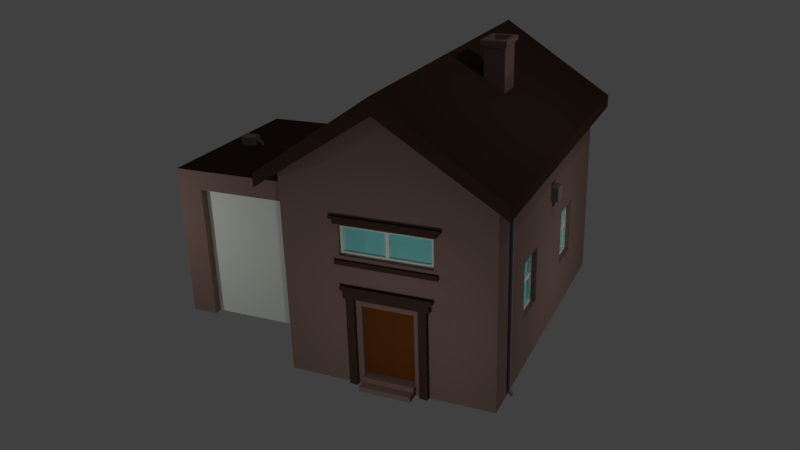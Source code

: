 # Source: house01.blend  (saved by Blender 2.77.0; exported with 4.5.12 LTS)
import bpy
from mathutils import Matrix  # noqa: F401  (used for matrix-valued properties, if any)

bpy.ops.wm.read_factory_settings(use_empty=True)
scene = bpy.context.scene
scene.name = 'Scene'

# ---- collections
col_collection_1 = bpy.data.collections.new('Collection 1'); scene.collection.children.link(col_collection_1)

# ---- materials (node trees are filled in below, after node groups)
mat_wall = bpy.data.materials.new('Wall')
mat_wall.alpha_threshold = 0.0
mat_wall.use_transparent_shadow = False
mat_wall.diffuse_color = (0.274, 0.176, 0.148, 1.0)
mat_wall.roughness = 0.5
mat_wall.line_color = (0.0, 0.0, 0.0, 1.0)
mat_garagedoor = bpy.data.materials.new('GarageDoor')
mat_garagedoor.alpha_threshold = 0.0
mat_garagedoor.use_transparent_shadow = False
mat_garagedoor.diffuse_color = (0.9404, 1.0, 0.8829, 1.0)
mat_garagedoor.roughness = 0.5
mat_door = bpy.data.materials.new('Door')
mat_door.alpha_threshold = 0.0
mat_door.use_transparent_shadow = False
mat_door.diffuse_color = (0.1734, 0.05092, 0.01117, 1.0)
mat_door.roughness = 0.5
mat_roof = bpy.data.materials.new('Roof')
mat_roof.alpha_threshold = 0.0
mat_roof.use_transparent_shadow = False
mat_roof.diffuse_color = (0.06663, 0.03689, 0.02519, 1.0)
mat_roof.roughness = 0.5
mat_windows = bpy.data.materials.new('Windows')
mat_windows.alpha_threshold = 0.0
mat_windows.use_transparent_shadow = False
mat_windows.diffuse_color = (0.269, 0.8, 0.8, 1.0)
mat_windows.roughness = 0.5
mat_iron = bpy.data.materials.new('Iron')
mat_iron.alpha_threshold = 0.0
mat_iron.use_transparent_shadow = False
mat_iron.diffuse_color = (0.296, 0.253, 0.246, 1.0)
mat_iron.roughness = 0.5
mat_topwall = bpy.data.materials.new('TopWall')
mat_topwall.alpha_threshold = 0.0
mat_topwall.use_transparent_shadow = False
mat_topwall.diffuse_color = (0.067, 0.037, 0.025, 1.0)
mat_topwall.roughness = 0.5

# ---- material node trees

# ---- world
world_world = bpy.data.worlds.new('World'); scene.world = world_world
world_world.color = (0.05088, 0.05088, 0.05088)
world_world.use_sun_shadow = False
world_world.sun_shadow_jitter_overblur = 0.0
world_world.cycles.sampling_method = 'MANUAL'

# ---- cameras
cam_camera = bpy.data.cameras.new('Camera')
cam_camera.clip_end = 100.0
cam_camera.lens = 35.0
cam_camera.sensor_width = 32.0
cam_camera.sensor_height = 18.0
cam_camera.ortho_scale = 7.314
cam_camera.dof.focus_distance = 0.0
cam_camera.dof.aperture_fstop = 128.0

# ---- lights
light_lamp_003 = bpy.data.lights.new('Lamp.003', 'POINT')
light_lamp_003.transmission_factor = 0.0
light_lamp_003.cutoff_distance = 30.0
light_lamp_003.energy = 100.0
light_lamp_003.shadow_buffer_clip_start = 1.001
light_lamp_003.shadow_soft_size = 0.1
light_lamp_003.shadow_maximum_resolution = 0.006
light_lamp_003.use_absolute_resolution = True
light_lamp_002 = bpy.data.lights.new('Lamp.002', 'POINT')
light_lamp_002.transmission_factor = 0.0
light_lamp_002.cutoff_distance = 30.0
light_lamp_002.energy = 100.0
light_lamp_002.shadow_buffer_clip_start = 1.001
light_lamp_002.shadow_soft_size = 0.1
light_lamp_002.shadow_maximum_resolution = 0.006
light_lamp_002.use_absolute_resolution = True
light_lamp_001 = bpy.data.lights.new('Lamp.001', 'POINT')
light_lamp_001.transmission_factor = 0.0
light_lamp_001.cutoff_distance = 30.0
light_lamp_001.energy = 100.0
light_lamp_001.shadow_buffer_clip_start = 1.001
light_lamp_001.shadow_soft_size = 0.1
light_lamp_001.shadow_maximum_resolution = 0.006
light_lamp_001.use_absolute_resolution = True
light_lamp = bpy.data.lights.new('Lamp', 'POINT')
light_lamp.transmission_factor = 0.0
light_lamp.cutoff_distance = 30.0
light_lamp.energy = 100.0
light_lamp.shadow_buffer_clip_start = 1.001
light_lamp.shadow_soft_size = 0.1
light_lamp.shadow_maximum_resolution = 0.006
light_lamp.use_absolute_resolution = True

# ---- meshes
me_cube = bpy.data.meshes.new('Cube')
me_cube.from_pydata([(4.0, 3.0, -1.0), (4.0, -2.0, -1.0), (-4.0, -2.0, -1.0), (-4.0, 3.0, -1.0), (4.0, 3.0, 4.0), (4.0, -2.0, 4.0), (-4.0, -2.0, 4.0), (-4.0, 3.0, 4.0), (4.0, 3.0, 0.0), (4.0, 3.0, 1.0), (4.0, 3.0, 2.0), (4.0, 3.0, 3.0), (4.0, -2.0, 0.0), (4.0, -2.0, 1.0), (4.0, -2.0, 2.0), (4.0, -2.0, 3.0), (-4.0, -2.0, 0.0), (-4.0, -2.0, 1.0), (-4.0, -2.0, 2.0), (-4.0, -2.0, 3.0), (-4.0, 3.0, 0.0), (-4.0, 3.0, 1.0), (-4.0, 3.0, 2.0), (-4.0, 3.0, 3.0), (2.4, 3.0, -1.0), (0.8, 3.0, -1.0), (-0.8, 3.0, -1.0), (-2.4, 3.0, -1.0), (2.4, -2.0, -1.0), (2.178, -4.667, 1.5), (2.178, -3.333, 1.5), (-2.4, -2.0, -1.0), (2.4, 3.0, 4.0), (0.8, 3.0, 4.0), (-0.8, 3.0, 4.0), (-2.4, 3.0, 4.0), (2.4, -2.0, 4.0), (0.8, -2.0, 4.0), (-0.8, -2.0, 4.0), (-2.4, -2.0, 4.0), (2.4, 3.0, 3.0), (0.8, 3.0, 3.0), (-0.8, 3.0, 3.0), (-2.4, 3.0, 3.0), (2.103, 3.0, 1.703), (1.097, 3.0, 1.703), (-1.097, 3.0, 1.703), (-2.103, 3.0, 1.703), (2.103, 3.0, 1.0), (0.8, 3.0, 1.0), (-1.097, 3.0, 1.0), (-2.103, 3.0, 1.0), (2.103, 3.0, 0.2972), (1.097, 3.0, 0.2972), (-1.097, 3.0, 0.2972), (-2.103, 3.0, 0.2972), (2.4, -2.0, 0.0), (-2.4, -2.0, 0.0), (2.4, -2.0, 1.0), (-0.8, -4.667, 3.0), (-0.8, -3.333, 3.0), (-2.4, -2.0, 1.0), (2.4, -2.0, 2.0), (2.178, -4.667, 2.0), (2.178, -4.0, 2.0), (-2.4, -2.0, 2.0), (2.4, -2.0, 3.0), (0.8, -2.0, 3.0), (-0.8, -2.0, 3.0), (-2.4, -2.0, 3.0), (-4.0, 0.5, -1.0), (4.0, 0.5, 5.665), (-4.0, 0.5, 5.665), (-4.0, 0.5, 0.0), (-4.0, 0.5, 2.0), (-4.0, 0.5, 3.0), (4.0, 0.5, 1.0), (4.0, 0.5, 2.145), (4.0, 0.5, 2.855), (2.4, 0.5, 5.665), (0.8, 0.5, 5.665), (-0.8, 0.5, 5.665), (-2.4, 0.5, 5.665), (2.178, -3.333, 2.0), (2.178, -2.667, 2.0), (2.178, -3.333, 1.0), (2.178, -4.0, 1.0), (4.0, 3.0, 3.723), (4.0, -2.0, 3.723), (-4.0, -2.0, 3.723), (-4.0, 3.0, 3.723), (2.4, 3.0, 3.723), (0.8, 3.0, 3.723), (-0.8, 3.0, 3.723), (-2.4, 3.0, 3.723), (2.4, -2.0, 3.723), (0.8, -2.0, 3.723), (-0.8, -2.0, 3.723), (-2.4, -2.0, 3.723), (-4.0, 0.5, 3.696), (4.0, 0.5, 3.696), (4.432, 3.358, 3.958), (4.432, -2.358, 3.958), (-4.379, -2.358, 3.958), (-4.379, 3.358, 3.958), (2.744, 3.358, 3.958), (0.9146, 3.358, 3.958), (-0.9146, 3.358, 3.958), (-2.744, 3.358, 3.958), (2.744, -2.358, 3.958), (0.9146, -2.358, 3.958), (-0.9146, -2.358, 3.958), (-2.744, -2.358, 3.958), (4.432, 0.5, 5.862), (-4.379, 0.5, 5.862), (2.744, 0.5, 5.862), (0.9146, 0.5, 5.862), (-0.9146, 0.5, 5.862), (-2.744, 0.5, 5.862), (4.432, 3.358, 3.642), (4.432, -2.358, 3.642), (-4.379, -2.358, 3.642), (-4.379, 3.358, 3.642), (2.744, 3.358, 3.642), (0.9146, 3.358, 3.642), (-0.9146, 3.358, 3.642), (-2.744, 3.358, 3.642), (2.744, -2.358, 3.642), (0.9146, -2.358, 3.642), (-0.9146, -2.358, 3.642), (-2.744, -2.358, 3.642), (-4.379, 0.5, 5.46), (4.432, 0.5, 5.46), (4.0, -0.75, -1.0), (4.0, -0.75, 4.833), (4.0, -0.75, 0.0), (4.0, -0.75, 1.0), (4.0, -0.6049, 2.145), (4.0, -0.6049, 2.855), (2.4, -0.75, 4.833), (0.8, -0.75, 4.833), (-0.8, -0.75, 4.833), (-2.4, -0.75, 4.833), (-4.0, -0.75, -1.0), (-4.0, -0.75, 4.833), (-4.0, -0.75, 0.0), (-4.0, -0.75, 1.0), (-4.0, -0.75, 2.0), (-4.0, -0.75, 3.0), (2.178, -4.667, 1.0), (2.178, -5.333, 1.0), (2.178, -4.667, -2.649e-08), (2.178, -4.0, -1.987e-08), (-4.0, -0.75, 3.709), (4.0, -0.75, 3.709), (-4.0, 1.75, -1.0), (-4.0, 1.75, 4.833), (-4.0, 1.75, 0.0), (-4.0, 1.75, 1.0), (-4.0, 1.75, 2.0), (-4.0, 1.75, 3.0), (2.178, -3.333, -1.325e-08), (2.178, -2.667, -6.623e-09), (2.178, -3.333, -1.0), (2.178, -4.0, -1.0), (4.0, 1.75, -1.0), (4.0, 1.75, 4.833), (4.0, 1.75, 0.0), (4.0, 1.75, 1.0), (4.0, 1.605, 2.145), (4.0, 1.605, 2.855), (2.4, 1.75, 4.833), (0.8, 1.75, 4.833), (-0.8, 1.75, 4.833), (-2.4, 1.75, 4.833), (4.0, 1.75, 3.709), (-4.0, 1.75, 3.709), (2.4, -6.0, -1.0), (0.8, -6.0, -1.0), (-0.8, -6.0, -1.0), (-2.4, -6.0, -1.0), (2.4, -6.0, -3.974e-08), (0.5585, -6.0, 0.2415), (-0.5585, -6.0, 0.2415), (-2.4, -6.0, -3.974e-08), (2.4, -6.0, 1.0), (0.5585, -6.0, 1.0), (-0.8, -6.0, 1.0), (-2.4, -6.0, 1.0), (2.4, -6.0, 2.0), (0.5585, -6.0, 1.759), (-0.5585, -6.0, 1.759), (-2.4, -6.0, 2.0), (2.4, -6.0, 3.0), (0.8, -6.0, 3.0), (-0.8, -6.0, 3.0), (-2.4, -6.0, 3.0), (2.4, -4.667, 3.0), (2.4, -3.333, 3.0), (0.8, -3.333, 3.0), (0.8, -4.667, 3.0), (-2.4, -4.489, 1.0), (-2.4, -3.511, 1.0), (-2.4, -3.511, 0.1777), (-2.4, -4.489, 0.1777), (-2.4, -4.667, -1.0), (-2.4, -3.333, -1.0), (2.178, -4.667, -1.0), (2.178, -5.333, -1.0), (-2.4, -4.667, 3.0), (-2.4, -3.333, 3.0), (-2.4, -3.511, 1.822), (-2.4, -4.489, 1.822), (2.4, -2.667, -1.0), (2.4, -5.333, -3.311e-08), (2.4, -2.667, 3.0), (2.4, -2.0, 2.5), (2.4, -2.667, 1.0), (2.4, -5.333, 2.0), (2.4, -2.0, 1.5), (2.4, -2.0, 0.5), (2.4, -2.0, -0.5), (2.4, -6.0, 2.5), (2.4, -6.0, 1.5), (2.4, -6.0, 0.5), (2.4, -6.0, -0.5), (2.4, -5.333, -1.0), (2.4, -2.667, -6.623e-09), (2.4, -5.333, 3.0), (2.4, -4.0, 3.0), (2.4, -5.333, 1.0), (2.4, -2.667, 2.0), (2.4, -3.333, 2.5), (2.4, -4.667, 2.5), (2.4, -2.667, 0.5), (2.4, -4.0, 2.5), (2.4, -2.667, 2.5), (2.4, -2.667, -0.5), (2.4, -2.667, 1.5), (2.4, -5.333, 1.5), (2.4, -5.333, -0.5), (2.4, -5.333, 2.5), (2.4, -5.333, 0.5), (2.178, -3.333, -0.5), (2.178, -4.667, -0.5), (2.178, -3.333, 2.5), (2.178, -4.667, 2.5), (2.178, -3.333, 0.5), (2.178, -4.667, 0.5), (2.178, -2.667, -1.0), (2.178, -5.333, -3.311e-08), (2.178, -2.667, 1.0), (2.178, -5.333, 2.0), (2.178, -4.0, 0.5), (2.178, -2.667, 0.5), (2.178, -4.0, 2.5), (2.178, -2.667, 2.5), (2.178, -4.0, -0.5), (2.178, -2.667, -0.5), (2.178, -4.0, 1.5), (2.178, -2.667, 1.5), (2.178, -5.333, 1.5), (2.178, -5.333, -0.5), (2.178, -5.333, 2.5), (2.178, -5.333, 0.5), (4.0, 1.125, -1.0), (4.0, 1.125, 0.0), (4.0, 1.125, 1.0), (4.0, -0.125, -1.0), (4.0, -0.125, 0.0), (4.0, -0.125, 1.0), (4.0, -0.75, 0.5), (4.0, -0.75, -0.5), (4.0, 1.75, -0.5), (4.0, 1.75, 0.5), (4.0, -0.125, -0.5), (4.0, -0.125, 0.5), (4.0, 1.125, -0.5), (4.0, 1.125, 0.5), (3.866, 1.125, -1.0), (3.866, 0.5, -1.0), (3.866, 1.125, 0.0), (3.866, 0.5, 0.0), (3.866, 1.125, 1.0), (3.866, 0.5, 1.0), (3.866, 0.5, 0.5), (3.866, 0.5, -0.5), (3.866, -0.125, -1.0), (3.866, -0.125, 0.0), (3.866, -0.125, 1.0), (3.866, -0.125, -0.5), (3.866, -0.125, 0.5), (3.866, 1.125, -0.5), (3.866, 1.125, 0.5), (2.4, 3.0, 2.0), (0.8, 3.0, 2.0), (-0.8, 3.0, 2.0), (-2.4, 3.0, 2.0), (2.4, 3.0, 0.0), (0.8, 3.0, 0.0), (-0.8, 3.0, 0.0), (-2.4, 3.0, 0.0), (2.4, 3.0, 1.0), (1.097, 3.0, 1.0), (-0.8, 3.0, 1.0), (-2.4, 3.0, 1.0), (2.103, 2.878, 1.0), (1.097, 2.878, 1.0), (-1.097, 2.878, 1.0), (-2.042, 2.878, 1.0), (2.042, 2.878, 1.642), (1.158, 2.878, 1.642), (-1.158, 2.878, 1.642), (-2.042, 2.878, 1.642), (2.042, 2.878, 0.3582), (1.158, 2.878, 0.3582), (-1.158, 2.878, 0.3582), (-2.042, 2.878, 0.3582), (2.103, 2.878, 1.703), (1.097, 2.878, 1.703), (-1.097, 2.878, 1.703), (-2.103, 2.878, 1.703), (2.103, 2.878, 0.2972), (1.097, 2.878, 0.2972), (-1.097, 2.878, 0.2972), (-2.103, 2.878, 0.2972), (2.042, 2.878, 1.0), (1.158, 2.878, 1.0), (-1.158, 2.878, 1.0), (-2.103, 2.878, 1.0), (2.042, 2.799, 1.0), (1.158, 2.799, 1.0), (-1.158, 2.799, 1.0), (-2.042, 2.799, 1.0), (2.042, 2.799, 1.642), (1.158, 2.799, 1.642), (-1.158, 2.799, 1.642), (-2.042, 2.799, 1.642), (2.042, 2.799, 0.3582), (1.158, 2.799, 0.3582), (-1.158, 2.799, 0.3582), (-2.042, 2.799, 0.3582), (4.0, 1.75, 2.0), (4.0, 0.5, 2.0), (4.0, 1.75, 3.0), (4.0, 0.5, 3.0), (4.0, -0.75, 2.0), (4.0, -0.75, 3.0), (3.899, 0.5, 2.855), (3.899, 0.5, 2.145), (3.899, 1.536, 2.214), (3.899, 1.536, 2.786), (3.899, -0.5363, 2.214), (3.899, -0.5363, 2.786), (3.899, 1.605, 2.145), (3.899, 0.5, 2.214), (3.899, 1.605, 2.855), (3.899, 0.5, 2.786), (3.899, -0.6049, 2.145), (3.899, -0.6049, 2.855), (3.844, 0.5, 2.786), (3.844, 0.5, 2.214), (3.844, 1.536, 2.214), (3.844, 1.536, 2.786), (3.844, -0.5363, 2.214), (3.844, -0.5363, 2.786), (-4.0, -0.125, 0.0), (-4.0, -0.125, 1.0), (-4.0, -0.125, 2.0), (-4.0, 0.5, 1.5), (-4.0, 0.5, 0.5), (-4.0, -0.75, 0.5), (-4.0, -0.75, 1.5), (-4.0, 1.125, 0.0), (-4.0, 1.125, 1.0), (-4.0, 1.125, 2.0), (-4.0, 1.75, 1.5), (-4.0, 1.75, 0.5), (-4.0, 1.125, 0.5), (-4.0, 1.125, 1.5), (-4.0, -0.125, 0.5), (-4.0, -0.125, 1.5), (-3.913, -0.03332, 1.0), (-3.913, 0.5, 1.5), (-3.913, 0.5, 0.5), (-3.913, 1.033, 1.0), (-3.913, 1.033, 0.5917), (-3.913, 1.033, 1.408), (-3.913, -0.03332, 0.5917), (-3.913, -0.03332, 1.408), (-3.913, 0.5, 0.5917), (-3.913, 1.125, 0.5), (-3.913, 1.125, 1.0), (-3.913, 0.5, 1.408), (-3.913, 1.125, 1.5), (-3.913, -0.125, 0.5), (-3.913, -0.125, 1.0), (-3.913, -0.125, 1.5), (-3.838, -0.03332, 1.0), (-3.838, 0.5, 1.0), (-3.838, 0.5, 1.408), (-3.838, 0.5, 0.5917), (-3.838, 1.033, 1.0), (-3.838, 1.033, 0.5917), (-3.838, 1.033, 1.408), (-3.838, -0.03332, 0.5917), (-3.838, -0.03332, 1.408), (-2.4, -3.333, -1.325e-08), (-2.4, -4.667, -2.649e-08), (-2.4, -3.333, 2.0), (-2.4, -4.667, 2.0), (-2.4, -3.333, 1.0), (-2.4, -4.667, 1.0), (-2.287, -4.489, 1.0), (-2.287, -3.57, 1.0), (-2.287, -3.57, 0.237), (-2.287, -4.43, 0.237), (-2.287, -3.57, 1.763), (-2.287, -4.43, 1.763), (-2.287, -3.511, 0.1777), (-2.287, -4.489, 0.1777), (-2.287, -3.511, 1.822), (-2.287, -4.489, 1.822), (-2.287, -3.511, 1.0), (-2.287, -4.43, 1.0), (-2.229, -4.43, 1.0), (-2.229, -3.57, 1.0), (-2.229, -3.57, 0.237), (-2.229, -4.43, 0.237), (-2.229, -3.57, 1.763), (-2.229, -4.43, 1.763), (0.8, -6.0, -3.974e-08), (-0.8, -6.0, -3.974e-08), (0.8, -6.0, 2.0), (-0.8, -6.0, 2.0), (0.8, -6.0, 1.0), (-0.5585, -6.0, 1.0), (0.5585, -5.909, 1.0), (-0.5585, -5.909, 1.0), (0.4815, -5.909, 0.3185), (-0.4815, -5.909, 0.3185), (0.4815, -5.909, 1.682), (-0.4815, -5.909, 1.682), (0.5585, -5.909, 0.2415), (-0.5585, -5.909, 0.2415), (0.5585, -5.909, 1.759), (-0.5585, -5.909, 1.759), (0.4815, -5.909, 1.0), (-0.4815, -5.909, 1.0), (0.4815, -5.849, 1.0), (-0.4815, -5.849, 1.0), (0.4815, -5.849, 0.3185), (-0.4815, -5.849, 0.3185), (0.4815, -5.849, 1.682), (-0.4815, -5.849, 1.682), (2.042, 2.858, 1.053), (1.158, 2.858, 1.053), (-1.158, 2.858, 1.053), (-2.042, 2.858, 1.053), (2.042, 2.858, 0.9435), (1.158, 2.858, 0.9435), (-1.158, 2.858, 0.9435), (-2.042, 2.858, 0.9435), (2.042, 2.787, 1.053), (1.158, 2.787, 1.053), (-1.158, 2.787, 1.053), (-2.042, 2.787, 1.053), (2.042, 2.787, 0.9435), (1.158, 2.787, 0.9435), (-1.158, 2.787, 0.9435), (-2.042, 2.787, 0.9435), (3.794, 0.4584, 2.786), (3.794, 0.4584, 2.214), (3.794, 0.5453, 2.214), (3.794, 0.5453, 2.786), (3.794, 0.4584, 2.786), (3.794, 0.4584, 2.214), (3.794, 0.5453, 2.214), (3.794, 0.5453, 2.786), (3.884, 0.4584, 2.786), (3.884, 0.4584, 2.214), (3.884, 0.5453, 2.214), (3.884, 0.5453, 2.786), (-2.27, -4.43, 0.9371), (-2.27, -3.57, 0.9371), (-2.27, -3.57, 1.064), (-2.27, -4.43, 1.064), (-2.157, -4.43, 1.064), (-2.157, -3.57, 1.064), (-2.157, -3.57, 0.9371), (-2.157, -4.43, 0.9371), (0.4815, -5.792, 1.044), (-0.4815, -5.792, 1.044), (0.4815, -5.792, 0.8981), (-0.4815, -5.792, 0.8981), (0.4815, -5.886, 1.044), (-0.4815, -5.886, 1.044), (0.4815, -5.886, 0.8981), (-0.4815, -5.886, 0.8981), (0.1523, 1.333, 4.772), (0.06954, 1.416, 5.998), (-0.5624, 1.333, 4.772), (-0.4797, 1.416, 5.998), (0.1523, 1.843, 4.772), (0.06954, 1.76, 5.998), (-0.5624, 1.843, 4.772), (-0.4797, 1.76, 5.998), (0.1523, 1.333, 5.998), (-0.5624, 1.333, 5.998), (-0.5624, 1.843, 5.998), (0.1523, 1.843, 5.998), (0.06954, 1.416, 5.355), (-0.4797, 1.416, 5.355), (-0.4797, 1.76, 5.355), (0.06954, 1.76, 5.355), (0.2383, 1.271, 6.082), (-0.6484, 1.271, 6.082), (-0.6484, 1.904, 6.082), (0.2383, 1.904, 6.082), (0.1356, 1.374, 6.082), (-0.5457, 1.374, 6.082), (-0.5457, 1.802, 6.082), (0.1356, 1.802, 6.082), (0.2383, 1.271, 6.189), (-0.6484, 1.271, 6.189), (-0.6484, 1.904, 6.189), (0.2383, 1.904, 6.189), (0.1356, 1.374, 6.189), (-0.5457, 1.374, 6.189), (-0.5457, 1.802, 6.189), (0.1356, 1.802, 6.189), (4.0, -0.75, -0.75), (4.0, 1.75, -0.75), (4.0, -0.125, -0.75), (4.0, 1.125, -0.75), (3.866, 0.5, -0.75), (3.866, -0.125, -0.75), (3.866, 1.125, -0.75), (4.112, 1.125, -1.0), (4.112, 0.5, -1.0), (4.112, 0.5, -0.75), (4.112, -0.125, -1.0), (4.112, -0.125, -0.75), (4.112, 1.125, -0.75), (4.0, -0.75, -0.875), (4.0, 1.75, -0.875), (4.0, -0.125, -0.875), (4.0, 1.125, -0.875), (3.866, -0.125, -0.875), (3.866, 1.125, -0.875), (4.112, 0.5, -0.875), (4.112, -0.125, -0.875), (4.112, 1.125, -0.875), (4.323, 1.125, -1.0), (4.323, 0.5, -1.0), (4.323, 0.5, -0.875), (4.323, -0.125, -1.0), (4.323, -0.125, -0.875), (4.323, 1.125, -0.875), (3.154, 3.016, 3.264), (3.123, 3.012, 3.459), (3.154, 3.061, 3.264), (3.123, 3.065, 3.459), (3.246, 3.016, 3.264), (3.277, 3.012, 3.459), (3.246, 3.061, 3.264), (3.277, 3.065, 3.459), (3.154, 3.061, -0.8532), (3.154, 3.016, -0.8532), (3.246, 3.061, -0.8532), (3.246, 3.016, -0.8532), (3.154, 3.057, -0.8924), (3.154, 3.02, -0.9179), (3.246, 3.057, -0.8924), (3.246, 3.02, -0.9179), (3.154, 3.096, -0.9482), (3.154, 3.06, -0.9737), (3.246, 3.096, -0.9482), (3.246, 3.06, -0.9737), (3.154, 3.096, -0.9482), (3.154, 3.06, -0.9737), (3.246, 3.096, -0.9482), (3.246, 3.06, -0.9737), (3.154, 3.1, -0.9591), (3.154, 3.081, -0.9995), (3.246, 3.1, -0.9591), (3.246, 3.081, -0.9995), (3.154, 3.132, -0.9738), (3.154, 3.114, -1.014), (3.246, 3.132, -0.9738), (3.246, 3.114, -1.014), (3.103, 2.992, 3.459), (3.103, 3.085, 3.459), (3.297, 3.085, 3.459), (3.297, 2.992, 3.459), (3.123, 3.012, 3.4), (3.123, 3.065, 3.4), (3.277, 3.065, 3.4), (3.277, 3.012, 3.4), (-0.1778, -5.511, 2.985), (-0.1778, -5.511, 3.227), (-0.1778, -5.156, 2.985), (-0.1778, -5.156, 3.227), (0.1778, -5.511, 2.985), (0.1778, -5.511, 3.227), (0.1778, -5.156, 2.985), (0.1778, -5.156, 3.227), (0.0342, -5.034, 3.124), (-4.768e-07, -5.027, 3.143), (-4.768e-07, -5.087, 3.146), (-4.768e-07, -5.166, 3.146), (0.0342, -5.087, 3.126), (0.0342, -5.166, 3.126), (0.0342, -5.087, 3.087), (0.0342, -5.166, 3.087), (-4.803e-07, -5.087, 3.067), (-4.803e-07, -5.166, 3.067), (-0.0342, -5.087, 3.087), (-0.0342, -5.166, 3.087), (-0.0342, -5.087, 3.126), (-0.0342, -5.166, 3.126), (0.0342, -5.05, 3.088), (-4.803e-07, -5.058, 3.07), (-0.0342, -5.05, 3.088), (-0.0342, -5.034, 3.124), (-0.0342, -4.982, 3.099), (-4.767e-07, -4.966, 3.11), (-0.0342, -5.015, 3.076), (-4.801e-07, -5.031, 3.065), (0.0342, -5.015, 3.076), (0.0342, -4.982, 3.099), (-0.0342, -4.954, 3.053), (-3.873e-07, -4.934, 3.055), (-0.0342, -4.993, 3.048), (-3.907e-07, -5.012, 3.046), (0.0342, -4.993, 3.048), (0.0342, -4.954, 3.053), (-0.0342, -4.946, 2.99), (-5.065e-07, -4.926, 2.992), (-0.0342, -4.985, 2.985), (-5.099e-07, -5.005, 2.982), (0.0342, -4.985, 2.985), (0.0342, -4.946, 2.99), (-0.3334, 2.93, 2.773), (-0.3334, 3.172, 2.773), (-0.3334, 2.93, 2.417), (-0.3334, 3.172, 2.417), (0.02222, 2.93, 2.773), (0.02222, 3.172, 2.773), (0.02222, 2.93, 2.417), (0.02222, 3.172, 2.417), (-0.1214, 3.069, 2.296), (-0.1556, 3.087, 2.288), (-0.1556, 3.091, 2.349), (-0.1556, 3.091, 2.428), (-0.1214, 3.071, 2.349), (-0.1214, 3.071, 2.428), (-0.1214, 3.031, 2.349), (-0.1214, 3.031, 2.428), (-0.1556, 3.012, 2.349), (-0.1556, 3.012, 2.428), (-0.1898, 3.031, 2.349), (-0.1898, 3.031, 2.428), (-0.1898, 3.071, 2.349), (-0.1898, 3.071, 2.428), (-0.1214, 3.033, 2.312), (-0.1556, 3.015, 2.32), (-0.1898, 3.033, 2.312), (-0.1898, 3.069, 2.296), (-0.1898, 3.044, 2.244), (-0.1556, 3.055, 2.228), (-0.1898, 3.021, 2.277), (-0.1556, 3.01, 2.293), (-0.1214, 3.021, 2.277), (-0.1214, 3.044, 2.244), (-0.1898, 2.998, 2.215), (-0.1556, 3.0, 2.196), (-0.1898, 2.993, 2.255), (-0.1556, 2.99, 2.274), (-0.1214, 2.993, 2.255), (-0.1214, 2.998, 2.215), (-0.1898, 2.934, 2.208), (-0.1556, 2.937, 2.188), (-0.1898, 2.93, 2.247), (-0.1556, 2.927, 2.267), (-0.1214, 2.93, 2.247), (-0.1214, 2.934, 2.208), (3.901, -0.4585, -1.002), (3.901, -0.4585, 1.217), (3.901, -0.2601, -1.002), (3.901, -0.2601, 1.217), (4.099, -0.4585, -1.002), (4.099, -0.4585, 1.217), (4.099, -0.2601, -1.002), (4.099, -0.2601, 1.217), (3.901, 1.254, -1.002), (3.901, 1.254, 1.217), (3.901, 1.452, -1.002), (3.901, 1.452, 1.217), (4.099, 1.254, -1.002), (4.099, 1.254, 1.217), (4.099, 1.452, -1.002), (4.099, 1.452, 1.217), (3.891, -0.5265, 1.177), (3.891, -0.5265, 1.338), (3.891, 1.527, 1.177), (3.891, 1.527, 1.338), (4.109, -0.5265, 1.177), (4.109, -0.5265, 1.338), (4.109, 1.527, 1.177), (4.109, 1.527, 1.338), (3.883, -0.5938, 1.385), (3.883, 1.594, 1.385), (4.117, 1.594, 1.385), (4.117, -0.5938, 1.385), (3.883, -0.5938, 1.463), (3.883, 1.594, 1.463), (4.117, 1.594, 1.463), (4.117, -0.5938, 1.463), (3.881, -0.6957, 2.913), (3.881, -0.6957, 2.996), (3.881, 1.696, 2.913), (3.881, 1.696, 2.996), (4.081, -0.6957, 2.913), (4.081, -0.6957, 2.996), (4.081, 1.696, 2.913), (4.081, 1.696, 2.996), (3.873, -0.7834, 3.025), (3.873, 1.783, 3.025), (4.089, 1.783, 3.025), (4.089, -0.7834, 3.025), (3.873, -0.7834, 3.083), (3.873, 1.783, 3.083), (4.089, 1.783, 3.083), (4.089, -0.7834, 3.083), (3.947, -0.712, 1.943), (3.947, -0.712, 2.057), (3.947, 1.712, 1.943), (3.947, 1.712, 2.057), (4.06, -0.712, 1.943), (4.06, -0.712, 2.057), (4.06, 1.712, 1.943), (4.06, 1.712, 2.057)], [], [(142, 144, 6, 39), (154, 134, 5, 88), (98, 39, 6, 89), (176, 156, 7, 90), (301, 27, 3, 20), (94, 43, 23, 90), (43, 297, 22, 23), (297, 305, 21, 22), (305, 301, 20, 21), (155, 157, 20, 3), (157, 377, 158, 21, 20), (158, 376, 159, 22, 21), (159, 160, 23, 22), (31, 57, 16, 2), (57, 61, 17, 16), (61, 65, 18, 17), (65, 69, 19, 18), (133, 544, 531, 272, 135, 12, 1), (135, 271, 136, 13, 12), (136, 346, 14, 13), (346, 347, 15, 14), (14, 15, 66, 216, 62), (242, 230, 185, 224), (408, 205, 180, 184), (241, 228, 193, 222), (13, 14, 62, 219, 58), (410, 412, 188, 192), (59, 209, 196, 195), (200, 59, 195, 194), (12, 13, 58, 220, 56), (240, 214, 181, 225), (197, 200, 194, 193, 228), (239, 218, 189, 223), (1, 12, 56, 221, 28), (412, 408, 184, 188), (248, 149, 150, 264), (209, 410, 192, 196), (9, 8, 298, 302), (47, 46, 320, 321), (49, 299, 300, 304), (51, 47, 321, 329), (10, 9, 302, 294), (48, 52, 322, 306), (295, 49, 304, 296), (55, 51, 329, 325), (11, 10, 294, 40), (40, 294, 295, 41), (41, 295, 296, 42), (42, 296, 297, 43), (87, 11, 40, 91), (91, 40, 41, 92), (92, 41, 42, 93), (93, 42, 43, 94), (8, 0, 24, 298), (298, 24, 25, 299), (299, 25, 26, 300), (300, 26, 27, 301), (88, 5, 36, 95), (95, 36, 37, 96), (96, 37, 38, 97), (97, 38, 39, 98), (134, 139, 36, 5), (139, 140, 37, 36), (140, 141, 38, 37), (141, 142, 39, 38), (151, 248, 264, 250), (63, 246, 263, 252), (244, 151, 250, 262), (207, 244, 262, 208), (29, 63, 252, 261), (149, 29, 261, 150), (251, 260, 30, 85), (30, 83, 64, 259), (173, 174, 82, 81), (172, 173, 81, 80), (171, 172, 80, 79), (166, 171, 79, 71), (78, 138, 359, 348), (168, 342, 343, 76, 267), (267, 76, 284, 283), (546, 268, 287, 548), (147, 148, 75, 74, 368), (381, 368, 74, 369), (378, 370, 384, 391), (143, 145, 366, 73, 70), (153, 144, 72, 99), (175, 166, 71, 100), (174, 156, 72, 82), (85, 30, 259, 86), (344, 175, 100, 345), (148, 153, 99, 75), (68, 97, 98, 69), (67, 96, 97, 68), (66, 95, 96, 67), (15, 88, 95, 66), (34, 93, 94, 35), (33, 92, 93, 34), (32, 91, 92, 33), (4, 87, 91, 32), (35, 94, 90, 7), (160, 176, 90, 23), (69, 98, 89, 19), (347, 154, 88, 15), (118, 114, 103, 112), (132, 113, 102, 120), (130, 112, 103, 121), (131, 114, 104, 122), (120, 102, 109, 127), (127, 109, 110, 128), (128, 110, 111, 129), (129, 111, 112, 130), (113, 115, 109, 102), (115, 116, 110, 109), (116, 117, 111, 110), (117, 118, 112, 111), (107, 108, 118, 117), (106, 107, 117, 116), (105, 106, 116, 115), (101, 105, 115, 113), (121, 103, 114, 131), (119, 101, 113, 132), (108, 104, 114, 118), (107, 125, 126, 108), (106, 124, 125, 107), (105, 123, 124, 106), (101, 119, 123, 105), (108, 126, 122, 104), (345, 100, 154, 347), (19, 89, 153, 148), (89, 6, 144, 153), (2, 16, 145, 143), (16, 17, 146, 371, 145), (17, 18, 147, 372, 146), (18, 19, 148, 147), (86, 259, 29, 149), (249, 258, 243, 163), (243, 161, 152, 257), (163, 243, 257, 164), (81, 82, 142, 141), (80, 81, 141, 140), (79, 80, 140, 139), (71, 79, 139, 134), (169, 170, 356, 354), (76, 343, 346, 136, 270), (276, 270, 136, 271), (275, 269, 135, 272), (100, 71, 134, 154), (82, 72, 144, 142), (164, 257, 244, 207), (75, 99, 176, 160), (11, 87, 175, 344), (84, 256, 245, 83), (35, 7, 156, 174), (87, 4, 166, 175), (0, 8, 167, 273, 532, 545, 165), (8, 9, 168, 274, 167), (9, 10, 342, 168), (10, 11, 344, 342), (4, 32, 171, 166), (32, 33, 172, 171), (33, 34, 173, 172), (34, 35, 174, 173), (83, 245, 255, 64), (64, 255, 246, 63), (162, 254, 247, 161), (247, 85, 86, 253), (74, 75, 160, 159, 375), (379, 375, 159, 376), (378, 374, 158, 377), (70, 73, 373, 157, 155), (99, 72, 156, 176), (189, 222, 193, 194, 433), (433, 194, 195, 434), (434, 195, 196, 192), (185, 223, 189, 433, 435), (436, 183, 444, 438), (187, 434, 192, 188), (181, 224, 185, 435, 431), (183, 182, 443, 444), (432, 187, 188, 184), (177, 225, 181, 431, 178), (178, 431, 432, 179), (179, 432, 184, 180), (161, 247, 253, 152), (152, 253, 248, 151), (253, 86, 149, 248), (254, 251, 85, 247), (257, 152, 151, 244), (258, 162, 161, 243), (69, 65, 409, 210), (210, 409, 410, 209), (259, 64, 63, 29), (260, 84, 83, 30), (61, 57, 407, 411), (202, 203, 419, 423), (66, 67, 199, 198, 215), (198, 199, 200, 197, 229), (67, 68, 60, 199), (199, 60, 59, 200), (68, 69, 210, 60), (60, 210, 209, 59), (65, 61, 411, 409), (211, 202, 423, 421), (236, 215, 198, 232), (235, 229, 197, 233), (57, 31, 206, 407), (407, 206, 205, 408), (230, 242, 264, 150), (214, 240, 262, 250), (232, 235, 255, 245), (242, 214, 250, 264), (56, 220, 234, 227), (220, 58, 217, 234), (238, 231, 84, 260), (240, 226, 208, 262), (232, 198, 229, 235), (237, 227, 162, 258), (62, 216, 236, 231), (216, 66, 215, 236), (235, 233, 246, 255), (217, 238, 260, 251), (213, 237, 258, 249), (234, 217, 251, 254), (28, 221, 237, 213), (221, 56, 227, 237), (231, 236, 256, 84), (227, 234, 254, 162), (58, 219, 238, 217), (219, 62, 231, 238), (230, 239, 223, 185), (218, 239, 261, 252), (226, 240, 225, 177), (241, 218, 252, 263), (218, 241, 222, 189), (236, 232, 245, 256), (233, 197, 228, 241), (214, 242, 224, 181), (239, 230, 150, 261), (233, 241, 263, 246), (533, 275, 272, 531), (76, 270, 289, 284), (278, 267, 283, 293), (269, 276, 271, 135), (277, 266, 281, 292), (266, 278, 293, 281), (270, 276, 291, 289), (532, 273, 277, 534), (273, 167, 266, 277), (167, 274, 278, 266), (274, 168, 267, 278), (293, 283, 284, 285), (292, 281, 282, 286), (535, 286, 290, 536), (286, 282, 288, 290), (282, 285, 291, 288), (285, 284, 289, 291), (537, 292, 286, 535), (281, 293, 285, 282), (276, 269, 288, 291), (269, 275, 290, 288), (534, 277, 292, 537), (44, 45, 295, 294), (46, 47, 297, 296), (53, 52, 298, 299), (55, 54, 300, 301), (52, 48, 302, 298), (303, 53, 299, 49), (54, 50, 304, 300), (51, 55, 301, 305), (48, 44, 294, 302), (45, 303, 49, 295), (50, 46, 296, 304), (47, 51, 305, 297), (326, 314, 338, 330), (317, 309, 333, 341), (311, 310, 334, 335), (312, 328, 332, 336), (44, 48, 306, 318), (53, 303, 307, 323), (52, 53, 323, 322), (303, 45, 319, 307), (50, 54, 324, 308), (54, 55, 325, 324), (46, 50, 308, 320), (45, 44, 318, 319), (310, 311, 319, 318), (312, 313, 321, 320), (315, 314, 322, 323), (317, 316, 324, 325), (314, 326, 306, 322), (327, 315, 323, 307), (316, 328, 308, 324), (309, 317, 325, 329), (326, 310, 318, 306), (311, 327, 307, 319), (328, 312, 320, 308), (313, 309, 329, 321), (330, 338, 339, 331), (332, 340, 341, 333), (334, 330, 331, 335), (336, 332, 333, 337), (309, 313, 337, 333), (313, 312, 336, 337), (310, 326, 330, 334), (315, 327, 331, 339), (314, 315, 339, 338), (327, 311, 335, 331), (328, 316, 340, 332), (316, 317, 341, 340), (169, 77, 343, 342), (78, 170, 344, 345), (77, 137, 346, 343), (138, 78, 345, 347), (137, 138, 347, 346), (170, 169, 342, 344), (357, 353, 365, 360), (350, 351, 363, 362), (170, 78, 348, 356), (138, 137, 358, 359), (137, 77, 349, 358), (77, 169, 354, 349), (350, 355, 349, 354), (357, 351, 356, 348), (355, 352, 358, 349), (353, 357, 348, 359), (352, 353, 359, 358), (351, 350, 354, 356), (362, 363, 360, 361), (361, 360, 365, 364), (351, 357, 360, 363), (353, 352, 364, 365), (352, 355, 361, 364), (355, 350, 362, 361), (373, 378, 377, 157), (73, 370, 378, 373), (381, 369, 383, 397), (374, 379, 376, 158), (374, 378, 391, 392), (369, 74, 375, 379), (366, 380, 370, 73), (145, 371, 380, 366), (371, 146, 367, 380), (367, 381, 397, 396), (146, 372, 381, 367), (372, 147, 368, 381), (382, 389, 406, 398), (386, 390, 401, 403), (393, 387, 404, 400), (390, 388, 405, 401), (370, 380, 395, 384), (379, 374, 392, 394), (380, 367, 396, 395), (369, 379, 394, 383), (390, 386, 391, 384), (386, 385, 392, 391), (387, 393, 383, 394), (385, 387, 394, 392), (388, 390, 384, 395), (382, 388, 395, 396), (393, 389, 397, 383), (389, 382, 396, 397), (405, 398, 399, 401), (401, 399, 402, 403), (399, 400, 404, 402), (398, 406, 400, 399), (388, 382, 398, 405), (387, 385, 402, 404), (385, 386, 403, 402), (389, 393, 400, 406), (204, 203, 407, 408), (211, 212, 410, 409), (203, 202, 411, 407), (201, 204, 408, 412), (202, 211, 409, 411), (212, 201, 412, 410), (415, 416, 428, 427), (414, 415, 427, 426), (203, 204, 420, 419), (201, 212, 422, 413), (204, 201, 413, 420), (212, 211, 421, 422), (416, 415, 419, 420), (417, 418, 422, 421), (415, 414, 423, 419), (424, 416, 420, 413), (414, 417, 421, 423), (418, 424, 413, 422), (426, 427, 428, 425), (429, 426, 425, 430), (424, 418, 430, 425), (416, 424, 425, 428), (418, 417, 429, 430), (417, 414, 426, 429), (182, 183, 432, 431), (191, 190, 433, 434), (190, 186, 435, 433), (436, 191, 434, 187), (186, 182, 431, 435), (183, 436, 187, 432), (442, 448, 450, 454), (448, 440, 452, 450), (191, 436, 438, 446), (190, 191, 446, 445), (182, 186, 437, 443), (186, 190, 445, 437), (439, 440, 444, 443), (442, 441, 445, 446), (441, 447, 437, 445), (448, 442, 446, 438), (447, 439, 443, 437), (440, 448, 438, 444), (449, 453, 454, 450), (451, 449, 450, 452), (441, 442, 454, 453), (439, 447, 449, 451), (447, 441, 453, 449), (440, 439, 451, 452), (459, 460, 456, 455), (461, 462, 458, 457), (467, 463, 464, 468), (469, 465, 466, 470), (458, 462, 470, 466), (456, 460, 468, 464), (462, 461, 469, 470), (457, 458, 466, 465), (461, 457, 465, 469), (459, 455, 463, 467), (460, 459, 467, 468), (455, 456, 464, 463), (473, 472, 471, 474), (478, 475, 479, 482), (473, 474, 478, 477), (472, 473, 477, 476), (474, 471, 475, 478), (471, 472, 476, 475), (481, 482, 479, 480), (475, 476, 480, 479), (477, 478, 482, 481), (476, 477, 481, 480), (485, 484, 483, 486), (485, 486, 487, 488), (483, 484, 489, 490), (484, 485, 488, 489), (488, 487, 490, 489), (486, 483, 490, 487), (493, 494, 492, 491), (497, 495, 496, 498), (493, 491, 495, 497), (491, 492, 496, 495), (492, 494, 498, 496), (494, 493, 497, 498), (507, 508, 501, 499), (508, 509, 505, 501), (509, 510, 503, 505), (510, 507, 499, 503), (499, 501, 505, 503), (504, 506, 513, 514), (508, 507, 515, 516), (500, 502, 520, 519), (506, 504, 522, 521), (510, 509, 517, 518), (514, 513, 512, 511), (502, 500, 511, 512), (500, 504, 514, 511), (506, 502, 512, 513), (519, 520, 528, 527), (521, 522, 530, 529), (517, 516, 524, 525), (515, 518, 526, 523), (507, 510, 518, 515), (504, 500, 519, 522), (509, 508, 516, 517), (502, 506, 521, 520), (527, 528, 524, 523), (528, 529, 525, 524), (529, 530, 526, 525), (530, 527, 523, 526), (518, 517, 525, 526), (516, 515, 523, 524), (522, 519, 527, 530), (520, 521, 529, 528), (547, 534, 537, 549), (549, 537, 543, 552), (537, 535, 540, 543), (545, 532, 534, 547), (546, 533, 531, 544), (275, 533, 536, 290), (552, 543, 540, 550), (550, 540, 542, 551), (535, 536, 542, 540), (280, 279, 538, 539), (548, 287, 541, 551), (287, 280, 539, 541), (536, 548, 551, 542), (541, 539, 554, 556), (538, 552, 558, 553), (268, 546, 544, 133), (165, 545, 547, 265), (279, 549, 552, 538), (265, 547, 549, 279), (533, 546, 548, 536), (554, 555, 557, 556), (553, 558, 555, 554), (550, 551, 557, 555), (539, 538, 553, 554), (551, 541, 556, 557), (552, 550, 555, 558), (591, 592, 561, 559), (592, 593, 565, 561), (593, 594, 563, 565), (594, 591, 559, 563), (561, 565, 569, 567), (564, 566, 597, 598), (570, 568, 572, 574), (563, 559, 568, 570), (565, 563, 570, 569), (559, 561, 567, 568), (573, 574, 578, 577), (567, 569, 573, 571), (569, 570, 574, 573), (568, 567, 571, 572), (576, 575, 579, 580), (572, 571, 575, 576), (574, 572, 576, 578), (571, 573, 577, 575), (582, 580, 584, 586), (578, 576, 580, 582), (575, 577, 581, 579), (577, 578, 582, 581), (585, 586, 590, 589), (579, 581, 585, 583), (581, 582, 586, 585), (580, 579, 583, 584), (584, 583, 587, 588), (586, 584, 588, 590), (583, 585, 589, 587), (560, 562, 592, 591), (562, 566, 593, 592), (566, 564, 594, 593), (564, 560, 591, 594), (598, 597, 596, 595), (562, 560, 595, 596), (560, 564, 598, 595), (566, 562, 596, 597), (600, 602, 601, 599), (602, 606, 605, 601), (606, 604, 603, 605), (604, 600, 599, 603), (599, 601, 605, 603), (604, 606, 602, 600), (608, 607, 630, 626), (611, 613, 621, 607), (609, 610, 612, 611), (624, 608, 626, 625), (609, 611, 607, 608), (611, 612, 614, 613), (621, 622, 628, 629), (617, 619, 624, 623), (613, 614, 616, 615), (625, 626, 632, 631), (619, 609, 608, 624), (615, 616, 618, 617), (612, 610, 620, 618, 616, 614), (623, 624, 625, 627), (617, 618, 620, 619), (607, 621, 629, 630), (613, 615, 622, 621), (619, 620, 610, 609), (615, 617, 623, 622), (622, 623, 627, 628), (636, 635, 641, 642), (626, 630, 636, 632), (629, 628, 634, 635), (627, 625, 631, 633), (630, 629, 635, 636), (628, 627, 633, 634), (638, 642, 641, 640, 639, 637), (634, 633, 639, 640), (631, 632, 638, 637), (632, 636, 642, 638), (635, 634, 640, 641), (633, 631, 637, 639), (644, 646, 645, 643), (646, 650, 649, 645), (650, 648, 647, 649), (648, 644, 643, 647), (643, 645, 649, 647), (648, 650, 646, 644), (652, 651, 674, 670), (655, 657, 665, 651), (653, 654, 656, 655), (668, 652, 670, 669), (653, 655, 651, 652), (655, 656, 658, 657), (665, 666, 672, 673), (661, 663, 668, 667), (657, 658, 660, 659), (669, 670, 676, 675), (663, 653, 652, 668), (659, 660, 662, 661), (667, 668, 669, 671), (661, 662, 664, 663), (651, 665, 673, 674), (657, 659, 666, 665), (663, 664, 654, 653), (659, 661, 667, 666), (666, 667, 671, 672), (680, 679, 685, 686), (670, 674, 680, 676), (673, 672, 678, 679), (671, 669, 675, 677), (674, 673, 679, 680), (672, 671, 677, 678), (682, 686, 685, 684, 683, 681), (678, 677, 683, 684), (675, 676, 682, 681), (676, 680, 686, 682), (679, 678, 684, 685), (677, 675, 681, 683), (688, 690, 689, 687), (690, 694, 693, 689), (694, 692, 691, 693), (692, 688, 687, 691), (687, 689, 693, 691), (692, 694, 690, 688), (696, 698, 697, 695), (698, 702, 701, 697), (702, 700, 699, 701), (700, 696, 695, 699), (695, 697, 701, 699), (700, 702, 698, 696), (704, 706, 705, 703), (706, 710, 709, 705), (710, 708, 707, 709), (708, 704, 703, 707), (703, 705, 709, 707), (710, 706, 712, 713), (711, 714, 718, 715), (708, 710, 713, 714), (706, 704, 711, 712), (704, 708, 714, 711), (718, 717, 716, 715), (713, 712, 716, 717), (714, 713, 717, 718), (712, 711, 715, 716), (720, 722, 721, 719), (722, 726, 725, 721), (726, 724, 723, 725), (724, 720, 719, 723), (719, 721, 725, 723), (724, 726, 729, 730), (730, 729, 733, 734), (722, 720, 727, 728), (720, 724, 730, 727), (726, 722, 728, 729), (734, 733, 732, 731), (728, 727, 731, 732), (727, 730, 734, 731), (729, 728, 732, 733), (736, 738, 737, 735), (738, 742, 741, 737), (742, 740, 739, 741), (740, 736, 735, 739), (735, 737, 741, 739), (740, 742, 738, 736)])
me_cube.polygons.foreach_set('material_index', [0, 0, 0, 0, 0, 0, 0, 0, 0, 0, 0, 0, 0, 0, 0, 0, 0, 0, 0, 0, 0, 0, 0, 0, 0, 0, 0, 3, 3, 0, 0, 3, 0, 0, 0, 1, 0, 0, 0, 0, 0, 0, 0, 0, 0, 0, 0, 0, 0, 0, 0, 0, 0, 0, 0, 0, 0, 0, 0, 0, 0, 0, 0, 0, 0, 1, 1, 1, 1, 1, 1, 1, 1, 0, 0, 0, 0, 0, 0, 0, 0, 0, 0, 0, 0, 0, 0, 0, 1, 0, 0, 0, 0, 0, 0, 0, 0, 0, 0, 0, 0, 0, 0, 3, 3, 3, 3, 3, 3, 3, 3, 3, 3, 3, 3, 3, 3, 3, 3, 3, 3, 3, 3, 3, 3, 3, 3, 0, 0, 0, 0, 0, 0, 0, 1, 1, 1, 1, 0, 0, 0, 0, 0, 0, 0, 0, 0, 0, 1, 0, 0, 1, 0, 0, 0, 0, 0, 0, 0, 0, 0, 0, 1, 1, 1, 1, 0, 0, 0, 0, 0, 0, 0, 0, 0, 0, 0, 0, 0, 0, 0, 0, 0, 1, 1, 1, 1, 1, 1, 0, 0, 1, 1, 0, 0, 3, 3, 3, 3, 3, 3, 0, 0, 0, 0, 0, 0, 0, 0, 0, 0, 0, 0, 0, 0, 0, 0, 0, 0, 0, 0, 0, 0, 0, 0, 0, 0, 0, 0, 0, 0, 0, 0, 0, 0, 0, 0, 0, 0, 0, 0, 0, 0, 0, 0, 0, 0, 0, 0, 0, 2, 2, 2, 2, 2, 2, 2, 2, 0, 0, 0, 0, 0, 0, 0, 0, 0, 0, 0, 0, 0, 0, 0, 1, 1, 1, 1, 0, 0, 0, 0, 0, 0, 0, 0, 1, 1, 1, 1, 1, 1, 1, 1, 1, 1, 1, 1, 4, 4, 4, 4, 1, 1, 1, 1, 1, 1, 1, 1, 0, 0, 0, 0, 0, 0, 1, 1, 0, 0, 0, 0, 1, 1, 1, 1, 1, 1, 4, 4, 1, 1, 1, 1, 0, 0, 0, 0, 0, 0, 0, 0, 0, 0, 0, 0, 1, 1, 1, 1, 0, 0, 0, 0, 1, 1, 1, 1, 1, 1, 1, 1, 4, 4, 4, 4, 1, 1, 1, 1, 0, 0, 0, 0, 0, 0, 1, 1, 0, 0, 0, 0, 1, 1, 1, 1, 1, 1, 4, 4, 1, 1, 1, 1, 0, 0, 0, 0, 0, 0, 1, 1, 0, 0, 0, 0, 1, 1, 1, 1, 1, 1, 4, 4, 1, 1, 1, 1, 1, 1, 0, 0, 0, 0, 1, 1, 0, 0, 1, 1, 0, 0, 0, 0, 0, 0, 1, 1, 1, 0, 1, 1, 0, 0, 0, 0, 0, 1, 0, 1, 0, 1, 0, 0, 0, 0, 0, 0, 0, 0, 0, 0, 0, 0, 0, 0, 0, 0, 0, 0, 0, 0, 0, 0, 0, 0, 0, 0, 0, 0, 0, 0, 0, 0, 0, 0, 0, 0, 0, 0, 0, 0, 0, 0, 0, 0, 0, 0, 0, 0, 0, 0, 0, 0, 0, 0, 0, 0, 5, 5, 5, 5, 5, 5, 5, 5, 5, 5, 5, 5, 5, 5, 5, 5, 5, 5, 5, 5, 5, 5, 5, 5, 5, 5, 5, 5, 5, 5, 5, 5, 5, 5, 5, 5, 5, 5, 5, 5, 5, 5, 5, 5, 5, 5, 5, 5, 5, 5, 5, 5, 5, 5, 5, 0, 5, 5, 5, 5, 5, 5, 5, 5, 5, 5, 5, 5, 5, 5, 5, 5, 5, 5, 5, 5, 5, 5, 5, 5, 5, 5, 5, 5, 5, 5, 5, 5, 5, 5, 5, 5, 5, 5, 5, 5, 5, 5, 5, 5, 5, 5, 5, 5, 5, 5, 5, 5, 5, 5, 5, 5, 6, 6, 6, 6, 6, 6, 6, 6, 6, 6, 6, 6, 6, 6, 6, 6, 6, 6, 6, 6, 6, 6, 6, 6, 6, 6, 6, 6, 6, 6, 6, 6, 6, 6, 6, 6, 6, 6, 6, 6, 6, 6, 6, 6, 6, 6])
me_cube.materials.append(mat_wall)
me_cube.materials.append(mat_garagedoor)
me_cube.materials.append(mat_door)
me_cube.materials.append(mat_roof)
me_cube.materials.append(mat_windows)
me_cube.materials.append(mat_iron)
me_cube.materials.append(mat_topwall)
me_cube.use_remesh_preserve_volume = False
me_cube.use_remesh_preserve_attributes = False
me_cube.use_mirror_vertex_groups = False
me_cube.update()

# ---- objects
ob_lamp_003 = bpy.data.objects.new('Lamp.003', light_lamp_003)
ob_lamp_002 = bpy.data.objects.new('Lamp.002', light_lamp_002)
ob_lamp_001 = bpy.data.objects.new('Lamp.001', light_lamp_001)
ob_cube = bpy.data.objects.new('Cube', me_cube)
ob_lamp = bpy.data.objects.new('Lamp', light_lamp)
ob_camera = bpy.data.objects.new('Camera', cam_camera)

# ---- transforms, parenting, visibility, modifiers, constraints
ob_lamp_003.location = (0.3075, 5.749, 10.07)
ob_lamp_003.rotation_euler = (0.6503, 0.05522, 1.866)
ob_lamp_003.lock_rotations_4d = False
ob_lamp_003.empty_display_type = 'ARROWS'
ob_lamp_003.color = (0.0, 0.0, 0.0, 0.0)
ob_lamp_003.lineart.crease_threshold = 0.0
ob_lamp_002.location = (-0.665, 7.154, 1.52)
ob_lamp_002.rotation_euler = (0.6503, 0.05522, 1.866)
ob_lamp_002.lock_rotations_4d = False
ob_lamp_002.empty_display_type = 'ARROWS'
ob_lamp_002.color = (0.0, 0.0, 0.0, 0.0)
ob_lamp_002.lineart.crease_threshold = 0.0
ob_lamp_001.location = (5.727, -6.873, 2.913)
ob_lamp_001.rotation_euler = (0.6503, 0.05522, 1.866)
ob_lamp_001.lock_rotations_4d = False
ob_lamp_001.empty_display_type = 'ARROWS'
ob_lamp_001.color = (0.0, 0.0, 0.0, 0.0)
ob_lamp_001.lineart.crease_threshold = 0.0
ob_cube.location = (0.0, 0.0, 1.0)
ob_cube.lock_rotations_4d = False
ob_cube.empty_display_type = 'ARROWS'
ob_cube.lineart.crease_threshold = 0.0
ob_lamp.location = (8.114, 0.9469, 1.963)
ob_lamp.rotation_euler = (0.6503, 0.05522, 1.866)
ob_lamp.lock_rotations_4d = False
ob_lamp.empty_display_type = 'ARROWS'
ob_lamp.color = (0.0, 0.0, 0.0, 0.0)
ob_lamp.lineart.crease_threshold = 0.0
ob_camera.location = (19.11, 7.799, 11.01)
ob_camera.rotation_euler = (10.6, 3.114, 5.131)
ob_camera.lock_rotations_4d = False
ob_camera.empty_display_type = 'ARROWS'
ob_camera.color = (0.0, 0.0, 0.0, 0.0)
ob_camera.display_type = 'WIRE'
ob_camera.lineart.crease_threshold = 0.0

# ---- collection membership
col_collection_1.objects.link(ob_lamp_003)
col_collection_1.objects.link(ob_lamp_002)
col_collection_1.objects.link(ob_lamp_001)
col_collection_1.objects.link(ob_cube)
col_collection_1.objects.link(ob_lamp)
col_collection_1.objects.link(ob_camera)

# ---- scene / render settings (as saved in the file)
scene.camera = ob_camera
scene.frame_start = 1; scene.frame_end = 250; scene.frame_set(1)
scene.render.engine = 'BLENDER_EEVEE_NEXT'
scene.render.resolution_percentage = 50
scene.render.dither_intensity = 0.0
scene.cycles.use_denoising = False
scene.cycles.samples = 128
scene.cycles.sampling_pattern = 'TABULATED_SOBOL'
scene.cycles.light_sampling_threshold = 0.0
scene.cycles.use_adaptive_sampling = False
scene.cycles.use_light_tree = False
scene.cycles.blur_glossy = 0.0
scene.cycles.sample_clamp_indirect = 0.0
scene.view_settings.view_transform = 'Standard'
bpy.context.view_layer.update()
